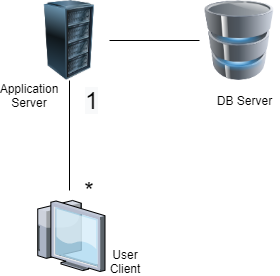

The diagram above was exported from draw.io. Its source (the exported page's mxGraphModel, read from the mxfile embedded in the PNG):
<mxGraphModel dx="1278" dy="580" grid="1" gridSize="10" guides="1" tooltips="1" connect="1" arrows="1" fold="1" page="1" pageScale="1" pageWidth="827" pageHeight="1169" math="0" shadow="0">
  <root>
    <mxCell id="0" />
    <mxCell id="1" parent="0" />
    <mxCell id="q4wGRxZr8tnWFQ0lbXLX-1" value="" style="image;html=1;image=img/lib/clip_art/computers/Server_Rack_128x128.png" parent="1" vertex="1">
      <mxGeometry x="320" y="120" width="80" height="80" as="geometry" />
    </mxCell>
    <mxCell id="-k-6vn-7xmJzL2Wj3wWS-1" value="" style="verticalLabelPosition=bottom;aspect=fixed;html=1;verticalAlign=top;strokeColor=none;align=center;outlineConnect=0;shape=mxgraph.citrix.thin_client;" vertex="1" parent="1">
      <mxGeometry x="324.5" y="320" width="71" height="71" as="geometry" />
    </mxCell>
    <mxCell id="-k-6vn-7xmJzL2Wj3wWS-2" value="" style="image;html=1;image=img/lib/clip_art/computers/Database_128x128.png" vertex="1" parent="1">
      <mxGeometry x="490" y="120" width="80" height="80" as="geometry" />
    </mxCell>
    <mxCell id="-k-6vn-7xmJzL2Wj3wWS-4" value="" style="endArrow=none;html=1;entryX=0.5;entryY=1;entryDx=0;entryDy=0;" edge="1" parent="1" target="q4wGRxZr8tnWFQ0lbXLX-1">
      <mxGeometry width="50" height="50" relative="1" as="geometry">
        <mxPoint x="360" y="310" as="sourcePoint" />
        <mxPoint x="440" y="270" as="targetPoint" />
      </mxGeometry>
    </mxCell>
    <mxCell id="-k-6vn-7xmJzL2Wj3wWS-5" value="" style="endArrow=none;html=1;entryX=0;entryY=0.5;entryDx=0;entryDy=0;exitX=1;exitY=0.5;exitDx=0;exitDy=0;" edge="1" parent="1" source="q4wGRxZr8tnWFQ0lbXLX-1" target="-k-6vn-7xmJzL2Wj3wWS-2">
      <mxGeometry width="50" height="50" relative="1" as="geometry">
        <mxPoint x="390" y="320" as="sourcePoint" />
        <mxPoint x="440" y="270" as="targetPoint" />
      </mxGeometry>
    </mxCell>
    <mxCell id="-k-6vn-7xmJzL2Wj3wWS-6" value="&lt;font style=&quot;font-size: 24px&quot;&gt;*&lt;/font&gt;" style="text;html=1;strokeColor=none;fillColor=none;align=center;verticalAlign=middle;whiteSpace=wrap;rounded=0;" vertex="1" parent="1">
      <mxGeometry x="360" y="300" width="40" height="20" as="geometry" />
    </mxCell>
    <mxCell id="-k-6vn-7xmJzL2Wj3wWS-8" value="&lt;span style=&quot;color: rgb(0 , 0 , 0) ; font-family: &amp;#34;helvetica&amp;#34; ; font-size: 24px ; font-style: normal ; font-weight: 400 ; letter-spacing: normal ; text-align: center ; text-indent: 0px ; text-transform: none ; word-spacing: 0px ; background-color: rgb(248 , 249 , 250) ; display: inline ; float: none&quot;&gt;1&lt;/span&gt;" style="text;whiteSpace=wrap;html=1;" vertex="1" parent="1">
      <mxGeometry x="374" y="200" width="40" height="30" as="geometry" />
    </mxCell>
    <mxCell id="-k-6vn-7xmJzL2Wj3wWS-9" value="Application Server" style="text;html=1;strokeColor=none;fillColor=none;align=center;verticalAlign=middle;whiteSpace=wrap;rounded=0;" vertex="1" parent="1">
      <mxGeometry x="300" y="205" width="40" height="20" as="geometry" />
    </mxCell>
    <mxCell id="-k-6vn-7xmJzL2Wj3wWS-10" value="User&lt;br&gt;Client" style="text;html=1;strokeColor=none;fillColor=none;align=center;verticalAlign=middle;whiteSpace=wrap;rounded=0;" vertex="1" parent="1">
      <mxGeometry x="395.5" y="371" width="40" height="20" as="geometry" />
    </mxCell>
    <mxCell id="-k-6vn-7xmJzL2Wj3wWS-12" value="DB Server" style="text;html=1;align=center;verticalAlign=middle;resizable=0;points=[];autosize=1;" vertex="1" parent="1">
      <mxGeometry x="500" y="210" width="70" height="20" as="geometry" />
    </mxCell>
  </root>
</mxGraphModel>